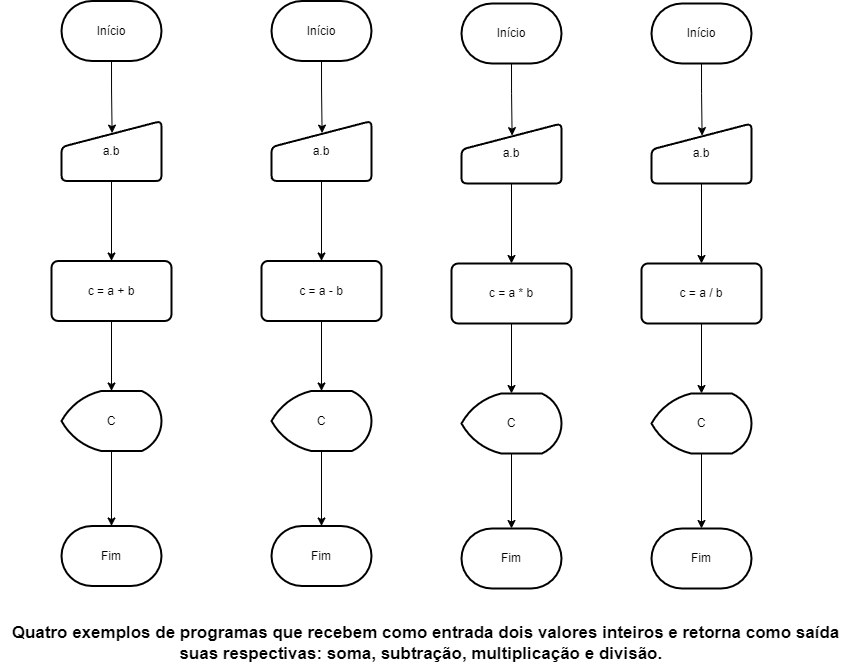

The diagram above was exported from draw.io. Its source (the exported page's mxGraphModel, read from the mxfile embedded in the PNG):
<mxGraphModel dx="2181" dy="726" grid="1" gridSize="10" guides="1" tooltips="1" connect="1" arrows="1" fold="1" page="1" pageScale="1" pageWidth="827" pageHeight="1169" math="0" shadow="0">
  <root>
    <mxCell id="0" />
    <mxCell id="1" parent="0" />
    <mxCell id="SQ4bfvzZGuRUxPPbi176-3" style="edgeStyle=orthogonalEdgeStyle;rounded=0;orthogonalLoop=1;jettySize=auto;html=1;exitX=0.5;exitY=1;exitDx=0;exitDy=0;exitPerimeter=0;entryX=0.506;entryY=0.202;entryDx=0;entryDy=0;entryPerimeter=0;" edge="1" parent="1" source="SQ4bfvzZGuRUxPPbi176-1" target="SQ4bfvzZGuRUxPPbi176-2">
      <mxGeometry relative="1" as="geometry" />
    </mxCell>
    <mxCell id="SQ4bfvzZGuRUxPPbi176-1" value="Início" style="strokeWidth=2;html=1;shape=mxgraph.flowchart.terminator;whiteSpace=wrap;" vertex="1" parent="1">
      <mxGeometry x="450" y="60" width="100" height="60" as="geometry" />
    </mxCell>
    <mxCell id="SQ4bfvzZGuRUxPPbi176-6" value="" style="edgeStyle=orthogonalEdgeStyle;rounded=0;orthogonalLoop=1;jettySize=auto;html=1;" edge="1" parent="1" source="SQ4bfvzZGuRUxPPbi176-2" target="SQ4bfvzZGuRUxPPbi176-5">
      <mxGeometry relative="1" as="geometry" />
    </mxCell>
    <mxCell id="SQ4bfvzZGuRUxPPbi176-2" value="a.b" style="html=1;strokeWidth=2;shape=manualInput;whiteSpace=wrap;rounded=1;size=26;arcSize=11;" vertex="1" parent="1">
      <mxGeometry x="450" y="180" width="100" height="60" as="geometry" />
    </mxCell>
    <mxCell id="SQ4bfvzZGuRUxPPbi176-8" style="edgeStyle=orthogonalEdgeStyle;rounded=0;orthogonalLoop=1;jettySize=auto;html=1;exitX=0.5;exitY=1;exitDx=0;exitDy=0;entryX=0.5;entryY=0;entryDx=0;entryDy=0;entryPerimeter=0;" edge="1" parent="1" source="SQ4bfvzZGuRUxPPbi176-5" target="SQ4bfvzZGuRUxPPbi176-7">
      <mxGeometry relative="1" as="geometry" />
    </mxCell>
    <mxCell id="SQ4bfvzZGuRUxPPbi176-5" value="c = a * b" style="whiteSpace=wrap;html=1;strokeWidth=2;rounded=1;arcSize=11;" vertex="1" parent="1">
      <mxGeometry x="440" y="320" width="120" height="60" as="geometry" />
    </mxCell>
    <mxCell id="SQ4bfvzZGuRUxPPbi176-10" style="edgeStyle=orthogonalEdgeStyle;rounded=0;orthogonalLoop=1;jettySize=auto;html=1;exitX=0.5;exitY=1;exitDx=0;exitDy=0;exitPerimeter=0;entryX=0.5;entryY=0;entryDx=0;entryDy=0;entryPerimeter=0;" edge="1" parent="1" source="SQ4bfvzZGuRUxPPbi176-7" target="SQ4bfvzZGuRUxPPbi176-9">
      <mxGeometry relative="1" as="geometry" />
    </mxCell>
    <mxCell id="SQ4bfvzZGuRUxPPbi176-7" value="C" style="strokeWidth=2;html=1;shape=mxgraph.flowchart.display;whiteSpace=wrap;" vertex="1" parent="1">
      <mxGeometry x="450" y="450" width="100" height="60" as="geometry" />
    </mxCell>
    <mxCell id="SQ4bfvzZGuRUxPPbi176-9" value="Fim" style="strokeWidth=2;html=1;shape=mxgraph.flowchart.terminator;whiteSpace=wrap;" vertex="1" parent="1">
      <mxGeometry x="450" y="585" width="100" height="60" as="geometry" />
    </mxCell>
    <mxCell id="SQ4bfvzZGuRUxPPbi176-11" style="edgeStyle=orthogonalEdgeStyle;rounded=0;orthogonalLoop=1;jettySize=auto;html=1;exitX=0.5;exitY=1;exitDx=0;exitDy=0;exitPerimeter=0;entryX=0.506;entryY=0.202;entryDx=0;entryDy=0;entryPerimeter=0;" edge="1" parent="1" source="SQ4bfvzZGuRUxPPbi176-12" target="SQ4bfvzZGuRUxPPbi176-14">
      <mxGeometry relative="1" as="geometry" />
    </mxCell>
    <mxCell id="SQ4bfvzZGuRUxPPbi176-12" value="Início" style="strokeWidth=2;html=1;shape=mxgraph.flowchart.terminator;whiteSpace=wrap;" vertex="1" parent="1">
      <mxGeometry x="640" y="60" width="100" height="60" as="geometry" />
    </mxCell>
    <mxCell id="SQ4bfvzZGuRUxPPbi176-13" value="" style="edgeStyle=orthogonalEdgeStyle;rounded=0;orthogonalLoop=1;jettySize=auto;html=1;" edge="1" parent="1" source="SQ4bfvzZGuRUxPPbi176-14" target="SQ4bfvzZGuRUxPPbi176-16">
      <mxGeometry relative="1" as="geometry" />
    </mxCell>
    <mxCell id="SQ4bfvzZGuRUxPPbi176-14" value="a.b" style="html=1;strokeWidth=2;shape=manualInput;whiteSpace=wrap;rounded=1;size=26;arcSize=11;" vertex="1" parent="1">
      <mxGeometry x="640" y="180" width="100" height="60" as="geometry" />
    </mxCell>
    <mxCell id="SQ4bfvzZGuRUxPPbi176-15" style="edgeStyle=orthogonalEdgeStyle;rounded=0;orthogonalLoop=1;jettySize=auto;html=1;exitX=0.5;exitY=1;exitDx=0;exitDy=0;entryX=0.5;entryY=0;entryDx=0;entryDy=0;entryPerimeter=0;" edge="1" parent="1" source="SQ4bfvzZGuRUxPPbi176-16" target="SQ4bfvzZGuRUxPPbi176-18">
      <mxGeometry relative="1" as="geometry" />
    </mxCell>
    <mxCell id="SQ4bfvzZGuRUxPPbi176-16" value="c = a / b" style="whiteSpace=wrap;html=1;strokeWidth=2;rounded=1;arcSize=11;" vertex="1" parent="1">
      <mxGeometry x="630" y="320" width="120" height="60" as="geometry" />
    </mxCell>
    <mxCell id="SQ4bfvzZGuRUxPPbi176-17" style="edgeStyle=orthogonalEdgeStyle;rounded=0;orthogonalLoop=1;jettySize=auto;html=1;exitX=0.5;exitY=1;exitDx=0;exitDy=0;exitPerimeter=0;entryX=0.5;entryY=0;entryDx=0;entryDy=0;entryPerimeter=0;" edge="1" parent="1" source="SQ4bfvzZGuRUxPPbi176-18" target="SQ4bfvzZGuRUxPPbi176-19">
      <mxGeometry relative="1" as="geometry" />
    </mxCell>
    <mxCell id="SQ4bfvzZGuRUxPPbi176-18" value="C" style="strokeWidth=2;html=1;shape=mxgraph.flowchart.display;whiteSpace=wrap;" vertex="1" parent="1">
      <mxGeometry x="640" y="450" width="100" height="60" as="geometry" />
    </mxCell>
    <mxCell id="SQ4bfvzZGuRUxPPbi176-19" value="Fim" style="strokeWidth=2;html=1;shape=mxgraph.flowchart.terminator;whiteSpace=wrap;" vertex="1" parent="1">
      <mxGeometry x="640" y="585" width="100" height="60" as="geometry" />
    </mxCell>
    <mxCell id="SQ4bfvzZGuRUxPPbi176-20" style="edgeStyle=orthogonalEdgeStyle;rounded=0;orthogonalLoop=1;jettySize=auto;html=1;exitX=0.5;exitY=1;exitDx=0;exitDy=0;exitPerimeter=0;entryX=0.506;entryY=0.202;entryDx=0;entryDy=0;entryPerimeter=0;" edge="1" parent="1" source="SQ4bfvzZGuRUxPPbi176-21" target="SQ4bfvzZGuRUxPPbi176-23">
      <mxGeometry relative="1" as="geometry" />
    </mxCell>
    <mxCell id="SQ4bfvzZGuRUxPPbi176-21" value="Início" style="strokeWidth=2;html=1;shape=mxgraph.flowchart.terminator;whiteSpace=wrap;" vertex="1" parent="1">
      <mxGeometry x="260" y="57.5" width="100" height="60" as="geometry" />
    </mxCell>
    <mxCell id="SQ4bfvzZGuRUxPPbi176-22" value="" style="edgeStyle=orthogonalEdgeStyle;rounded=0;orthogonalLoop=1;jettySize=auto;html=1;" edge="1" parent="1" source="SQ4bfvzZGuRUxPPbi176-23" target="SQ4bfvzZGuRUxPPbi176-25">
      <mxGeometry relative="1" as="geometry" />
    </mxCell>
    <mxCell id="SQ4bfvzZGuRUxPPbi176-23" value="a.b" style="html=1;strokeWidth=2;shape=manualInput;whiteSpace=wrap;rounded=1;size=26;arcSize=11;" vertex="1" parent="1">
      <mxGeometry x="260" y="177.5" width="100" height="60" as="geometry" />
    </mxCell>
    <mxCell id="SQ4bfvzZGuRUxPPbi176-24" style="edgeStyle=orthogonalEdgeStyle;rounded=0;orthogonalLoop=1;jettySize=auto;html=1;exitX=0.5;exitY=1;exitDx=0;exitDy=0;entryX=0.5;entryY=0;entryDx=0;entryDy=0;entryPerimeter=0;" edge="1" parent="1" source="SQ4bfvzZGuRUxPPbi176-25" target="SQ4bfvzZGuRUxPPbi176-27">
      <mxGeometry relative="1" as="geometry" />
    </mxCell>
    <mxCell id="SQ4bfvzZGuRUxPPbi176-25" value="c = a - b" style="whiteSpace=wrap;html=1;strokeWidth=2;rounded=1;arcSize=11;" vertex="1" parent="1">
      <mxGeometry x="250" y="317.5" width="120" height="60" as="geometry" />
    </mxCell>
    <mxCell id="SQ4bfvzZGuRUxPPbi176-26" style="edgeStyle=orthogonalEdgeStyle;rounded=0;orthogonalLoop=1;jettySize=auto;html=1;exitX=0.5;exitY=1;exitDx=0;exitDy=0;exitPerimeter=0;entryX=0.5;entryY=0;entryDx=0;entryDy=0;entryPerimeter=0;" edge="1" parent="1" source="SQ4bfvzZGuRUxPPbi176-27" target="SQ4bfvzZGuRUxPPbi176-28">
      <mxGeometry relative="1" as="geometry" />
    </mxCell>
    <mxCell id="SQ4bfvzZGuRUxPPbi176-27" value="C" style="strokeWidth=2;html=1;shape=mxgraph.flowchart.display;whiteSpace=wrap;" vertex="1" parent="1">
      <mxGeometry x="260" y="447.5" width="100" height="60" as="geometry" />
    </mxCell>
    <mxCell id="SQ4bfvzZGuRUxPPbi176-28" value="Fim" style="strokeWidth=2;html=1;shape=mxgraph.flowchart.terminator;whiteSpace=wrap;" vertex="1" parent="1">
      <mxGeometry x="260" y="582.5" width="100" height="60" as="geometry" />
    </mxCell>
    <mxCell id="SQ4bfvzZGuRUxPPbi176-29" style="edgeStyle=orthogonalEdgeStyle;rounded=0;orthogonalLoop=1;jettySize=auto;html=1;exitX=0.5;exitY=1;exitDx=0;exitDy=0;exitPerimeter=0;entryX=0.506;entryY=0.202;entryDx=0;entryDy=0;entryPerimeter=0;" edge="1" parent="1" source="SQ4bfvzZGuRUxPPbi176-30" target="SQ4bfvzZGuRUxPPbi176-32">
      <mxGeometry relative="1" as="geometry" />
    </mxCell>
    <mxCell id="SQ4bfvzZGuRUxPPbi176-30" value="Início" style="strokeWidth=2;html=1;shape=mxgraph.flowchart.terminator;whiteSpace=wrap;" vertex="1" parent="1">
      <mxGeometry x="50" y="57.5" width="100" height="60" as="geometry" />
    </mxCell>
    <mxCell id="SQ4bfvzZGuRUxPPbi176-31" value="" style="edgeStyle=orthogonalEdgeStyle;rounded=0;orthogonalLoop=1;jettySize=auto;html=1;" edge="1" parent="1" source="SQ4bfvzZGuRUxPPbi176-32" target="SQ4bfvzZGuRUxPPbi176-34">
      <mxGeometry relative="1" as="geometry" />
    </mxCell>
    <mxCell id="SQ4bfvzZGuRUxPPbi176-32" value="a.b" style="html=1;strokeWidth=2;shape=manualInput;whiteSpace=wrap;rounded=1;size=26;arcSize=11;" vertex="1" parent="1">
      <mxGeometry x="50" y="177.5" width="100" height="60" as="geometry" />
    </mxCell>
    <mxCell id="SQ4bfvzZGuRUxPPbi176-33" style="edgeStyle=orthogonalEdgeStyle;rounded=0;orthogonalLoop=1;jettySize=auto;html=1;exitX=0.5;exitY=1;exitDx=0;exitDy=0;entryX=0.5;entryY=0;entryDx=0;entryDy=0;entryPerimeter=0;" edge="1" parent="1" source="SQ4bfvzZGuRUxPPbi176-34" target="SQ4bfvzZGuRUxPPbi176-36">
      <mxGeometry relative="1" as="geometry" />
    </mxCell>
    <mxCell id="SQ4bfvzZGuRUxPPbi176-34" value="c = a + b" style="whiteSpace=wrap;html=1;strokeWidth=2;rounded=1;arcSize=11;" vertex="1" parent="1">
      <mxGeometry x="40" y="317.5" width="120" height="60" as="geometry" />
    </mxCell>
    <mxCell id="SQ4bfvzZGuRUxPPbi176-35" style="edgeStyle=orthogonalEdgeStyle;rounded=0;orthogonalLoop=1;jettySize=auto;html=1;exitX=0.5;exitY=1;exitDx=0;exitDy=0;exitPerimeter=0;entryX=0.5;entryY=0;entryDx=0;entryDy=0;entryPerimeter=0;" edge="1" parent="1" source="SQ4bfvzZGuRUxPPbi176-36" target="SQ4bfvzZGuRUxPPbi176-37">
      <mxGeometry relative="1" as="geometry" />
    </mxCell>
    <mxCell id="SQ4bfvzZGuRUxPPbi176-36" value="C" style="strokeWidth=2;html=1;shape=mxgraph.flowchart.display;whiteSpace=wrap;" vertex="1" parent="1">
      <mxGeometry x="50" y="447.5" width="100" height="60" as="geometry" />
    </mxCell>
    <mxCell id="SQ4bfvzZGuRUxPPbi176-37" value="Fim" style="strokeWidth=2;html=1;shape=mxgraph.flowchart.terminator;whiteSpace=wrap;" vertex="1" parent="1">
      <mxGeometry x="50" y="582.5" width="100" height="60" as="geometry" />
    </mxCell>
    <mxCell id="SQ4bfvzZGuRUxPPbi176-38" value="Quatro exemplos de programas que recebem como entrada dois valores inteiros e retorna como saída&lt;br style=&quot;font-size: 17px;&quot;&gt;suas respectivas: soma, subtração, multiplicação e divisão.&amp;nbsp;&amp;nbsp;" style="text;html=1;align=center;verticalAlign=middle;resizable=0;points=[];autosize=1;strokeColor=none;fillColor=none;fontSize=17;fontStyle=1" vertex="1" parent="1">
      <mxGeometry x="-11" y="675" width="850" height="50" as="geometry" />
    </mxCell>
  </root>
</mxGraphModel>